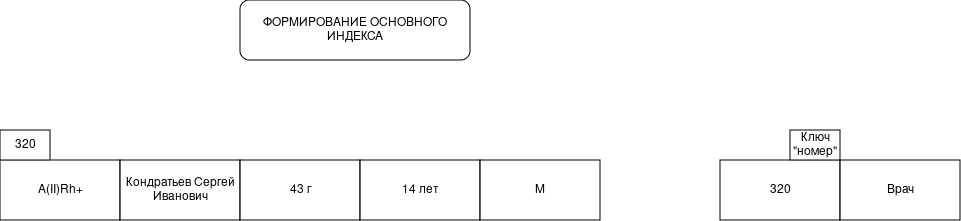

The diagram above was exported from draw.io. Its source (the exported page's mxGraphModel, read from the mxfile embedded in the PNG):
<mxGraphModel dx="1414" dy="719" grid="1" gridSize="10" guides="1" tooltips="1" connect="1" arrows="1" fold="1" page="1" pageScale="1" pageWidth="827" pageHeight="1169" math="0" shadow="0">
  <root>
    <mxCell id="0" />
    <mxCell id="1" parent="0" />
    <mxCell id="GSfNjHa7NR-7OwAclsSS-7" parent="1" style="rounded=0;whiteSpace=wrap;html=1;" value="А(II)Rh+" vertex="1">
      <mxGeometry height="60" width="120" x="40" y="180" as="geometry" />
    </mxCell>
    <mxCell id="GSfNjHa7NR-7OwAclsSS-9" parent="1" style="rounded=0;whiteSpace=wrap;html=1;" value="Кондратьев Сергей Иванович" vertex="1">
      <mxGeometry height="60" width="120" x="160" y="180" as="geometry" />
    </mxCell>
    <mxCell id="GSfNjHa7NR-7OwAclsSS-10" parent="1" style="rounded=0;whiteSpace=wrap;html=1;" value="43 г" vertex="1">
      <mxGeometry height="60" width="120" x="280" y="180" as="geometry" />
    </mxCell>
    <mxCell id="GSfNjHa7NR-7OwAclsSS-11" parent="1" style="rounded=0;whiteSpace=wrap;html=1;" value="14 лет" vertex="1">
      <mxGeometry height="60" width="120" x="400" y="180" as="geometry" />
    </mxCell>
    <mxCell id="GSfNjHa7NR-7OwAclsSS-12" parent="1" style="rounded=0;whiteSpace=wrap;html=1;" value="М" vertex="1">
      <mxGeometry height="60" width="120" x="520" y="180" as="geometry" />
    </mxCell>
    <mxCell id="GSfNjHa7NR-7OwAclsSS-19" parent="1" style="rounded=0;whiteSpace=wrap;html=1;" value="320" vertex="1">
      <mxGeometry height="30" width="50" x="40" y="150" as="geometry" />
    </mxCell>
    <mxCell id="GSfNjHa7NR-7OwAclsSS-22" parent="1" style="rounded=0;whiteSpace=wrap;html=1;" value="320" vertex="1">
      <mxGeometry height="60" width="120" x="760" y="180" as="geometry" />
    </mxCell>
    <mxCell id="GSfNjHa7NR-7OwAclsSS-23" parent="1" style="rounded=0;whiteSpace=wrap;html=1;" value="Ключ &quot;номер&quot;" vertex="1">
      <mxGeometry height="30" width="50" x="830" y="150" as="geometry" />
    </mxCell>
    <mxCell id="GSfNjHa7NR-7OwAclsSS-28" parent="1" style="rounded=1;whiteSpace=wrap;html=1;" value="ФОРМИРОВАНИЕ ОСНОВНОГО ИНДЕКСА" vertex="1">
      <mxGeometry height="60" width="230" x="280" y="20" as="geometry" />
    </mxCell>
    <mxCell id="GSfNjHa7NR-7OwAclsSS-29" parent="1" style="rounded=0;whiteSpace=wrap;html=1;" value="Врач" vertex="1">
      <mxGeometry height="60" width="120" x="880" y="180" as="geometry" />
    </mxCell>
  </root>
</mxGraphModel>